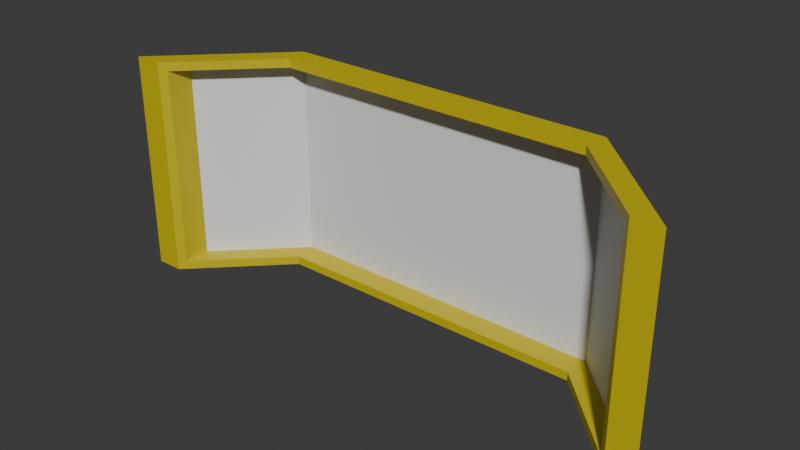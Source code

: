 # Source: window_panoramic_5x1x2.blend  (saved by Blender 4.2.67; exported with 4.5.12 LTS)
import bpy
from mathutils import Matrix  # noqa: F401  (used for matrix-valued properties, if any)

bpy.ops.wm.read_factory_settings(use_empty=True)
scene = bpy.context.scene
scene.name = 'Scene'

# ---- collections
col_collection = bpy.data.collections.new('Collection'); scene.collection.children.link(col_collection)

# ---- materials (node trees are filled in below, after node groups)
mat_material = bpy.data.materials.new('Material')
mat_material.alpha_threshold = 0.0
mat_material.roughness = 0.5
mat_material.line_color = (0.0, 0.0, 0.0, 1.0)
mat_paintable = bpy.data.materials.new('paintable')
mat_paintable_1 = bpy.data.materials.new('paintable-1')
mat_paintable_2 = bpy.data.materials.new('paintable-2')
mat_materialglass = bpy.data.materials.new('MATERIALglass')

# ---- material node trees
mat_material.use_nodes = True; mat_material.node_tree.nodes.clear()
_N = mat_material.node_tree.nodes; _L = mat_material.node_tree.links
n0 = _N.new('ShaderNodeOutputMaterial'); n0.name = 'Material Output'; n0.location = (300, 300)
n1 = _N.new('ShaderNodeBsdfPrincipled'); n1.name = 'Principled BSDF'; n1.location = (10, 300)
n1.inputs[3].default_value = 1.45
_L.new(n1.outputs[0], n0.inputs[0])
n0.is_active_output = True
mat_paintable.use_nodes = True; mat_paintable.node_tree.nodes.clear()
_N = mat_paintable.node_tree.nodes; _L = mat_paintable.node_tree.links
n0 = _N.new('ShaderNodeBsdfPrincipled'); n0.name = 'プリンシプルBSDF'; n0.location = (10, 300)
n0.inputs[0].default_value = (1.0, 0.4969, 0.0, 1.0)
n1 = _N.new('ShaderNodeOutputMaterial'); n1.name = 'マテリアル出力'; n1.location = (300, 300)
_L.new(n0.outputs[0], n1.inputs[0])
n1.is_active_output = True
mat_paintable_1.use_nodes = True; mat_paintable_1.node_tree.nodes.clear()
_N = mat_paintable_1.node_tree.nodes; _L = mat_paintable_1.node_tree.links
n0 = _N.new('ShaderNodeBsdfPrincipled'); n0.name = 'プリンシプルBSDF'; n0.location = (10, 300)
n0.inputs[0].default_value = (0.6105, 0.491, 0.0, 1.0)
n1 = _N.new('ShaderNodeOutputMaterial'); n1.name = 'マテリアル出力'; n1.location = (300, 300)
_L.new(n0.outputs[0], n1.inputs[0])
n1.is_active_output = True
mat_paintable_2.use_nodes = True; mat_paintable_2.node_tree.nodes.clear()
_N = mat_paintable_2.node_tree.nodes; _L = mat_paintable_2.node_tree.links
n0 = _N.new('ShaderNodeBsdfPrincipled'); n0.name = 'プリンシプルBSDF'; n0.location = (10, 300)
n0.inputs[0].default_value = (0.2159, 0.491, 0.0, 1.0)
n1 = _N.new('ShaderNodeOutputMaterial'); n1.name = 'マテリアル出力'; n1.location = (300, 300)
_L.new(n0.outputs[0], n1.inputs[0])
n1.is_active_output = True
mat_materialglass.use_nodes = True; mat_materialglass.node_tree.nodes.clear()
_N = mat_materialglass.node_tree.nodes; _L = mat_materialglass.node_tree.links
n0 = _N.new('ShaderNodeBsdfPrincipled'); n0.name = 'プリンシプルBSDF'; n0.location = (10, 300)
n1 = _N.new('ShaderNodeOutputMaterial'); n1.name = 'マテリアル出力'; n1.location = (300, 300)
_L.new(n0.outputs[0], n1.inputs[0])
n1.is_active_output = True

# ---- world
world_world = bpy.data.worlds.new('World'); scene.world = world_world
world_world.use_nodes = True; world_world.node_tree.nodes.clear()
_N = world_world.node_tree.nodes; _L = world_world.node_tree.links
n0 = _N.new('ShaderNodeOutputWorld'); n0.name = 'World Output'; n0.location = (300, 300)
n1 = _N.new('ShaderNodeBackground'); n1.name = 'Background'; n1.location = (10, 300)
n1.inputs[0].default_value = (0.05088, 0.05088, 0.05088, 1.0)
_L.new(n1.outputs[0], n0.inputs[0])
n0.is_active_output = True
world_world.color = (0.05088, 0.05088, 0.05088)
world_world.sun_shadow_jitter_overblur = 0.0

# ---- meshes
me_cube = bpy.data.meshes.new('Cube')
me_cube.from_pydata([(0.375, 0.125, -0.105), (0.625, -0.125, -0.125), (-0.375, 0.125, -0.105), (-0.625, -0.125, -0.125), (-0.5484, -0.04836, -0.105), (0.5484, -0.04836, -0.105), (0.3667, 0.07078, -0.105), (-0.3667, 0.07078, -0.105), (-0.5484, -0.1109, -0.105), (0.5484, -0.1109, -0.105), (0.375, 0.125, 0.355), (0.625, -0.125, 0.375), (-0.375, 0.125, 0.355), (-0.625, -0.125, 0.375), (-0.5484, -0.04836, 0.355), (0.5484, -0.04836, 0.355), (0.3667, 0.07078, 0.355), (-0.3667, 0.07078, 0.355), (-0.5484, -0.1109, 0.355), (0.5484, -0.1109, 0.355), (0.375, 0.125, -0.125), (-0.375, 0.125, -0.125), (-0.5625, -0.0625, -0.125), (0.5625, -0.0625, -0.125), (0.375, 0.125, 0.375), (-0.375, 0.125, 0.375), (-0.5625, -0.0625, 0.375), (0.5625, -0.0625, 0.375), (0.3667, 0.07078, -0.125), (-0.3667, 0.07078, -0.125), (0.5625, -0.125, -0.125), (-0.5625, -0.125, -0.125), (0.3667, 0.07078, 0.375), (-0.3667, 0.07078, 0.375), (0.5625, -0.125, 0.375), (-0.5625, -0.125, 0.375)], [], [(23, 30, 28, 20), (28, 29, 21, 20), (29, 31, 22, 21), (30, 23, 1), (22, 31, 3), (27, 24, 32, 34), (32, 24, 25, 33), (33, 25, 26, 35), (34, 11, 27), (26, 13, 35), (2, 12, 10, 0), (4, 14, 18, 8), (31, 35, 13, 3), (4, 14, 12, 2), (1, 11, 34, 30), (0, 10, 15, 5), (0, 2, 7, 6), (8, 7, 2, 4), (23, 27, 11, 1), (3, 13, 26, 22), (0, 20, 21, 2), (2, 21, 22, 4), (5, 23, 20, 0), (12, 25, 24, 10), (14, 26, 25, 12), (10, 24, 27, 15), (4, 22, 26, 14), (15, 27, 23, 5), (7, 29, 28, 6), (6, 28, 30, 9), (8, 31, 29, 7), (16, 32, 33, 17), (19, 34, 32, 16), (17, 33, 35, 18), (18, 35, 31, 8), (9, 30, 34, 19), (5, 0, 6, 9), (9, 19, 15, 5), (19, 16, 10, 15), (16, 17, 12, 10), (14, 12, 17, 18)])
me_cube.polygons.foreach_set('material_index', [2, 2, 2, 2, 2, 2, 2, 2, 2, 2, 4, 2, 2, 4, 2, 4, 2, 2, 3, 3, 1, 1, 1, 1, 1, 1, 1, 1, 2, 2, 2, 2, 2, 2, 2, 2, 2, 2, 2, 2, 2])
_uv = me_cube.uv_layers.new(name='UVMap')
_uv.uv.foreach_set('vector', [0.0, 0.0, 0.0, 0.0, 0.0, 0.0, 0.0, 0.0, 0.0, 0.0, 0.0, 0.0, 0.0, 0.0, 0.0, 0.0, 0.0, 0.0, 0.0, 0.0, 0.0, 0.0, 0.0, 0.0, 0.0, 0.0, 0.0, 0.0, 0.0, 0.0, 0.0, 0.0, 0.0, 0.0, 0.0, 0.0, 0.0, 0.0, 0.0, 0.0, 0.0, 0.0, 0.0, 0.0, 0.0, 0.0, 0.0, 0.0, 0.0, 0.0, 0.0, 0.0, 0.0, 0.0, 0.0, 0.0, 0.0, 0.0, 0.0, 0.0, 0.0, 0.0, 0.0, 0.0, 0.0, 0.0, 0.0, 0.0, 0.0, 0.0, 0.0, 0.0, 0.0, 0.0, 0.0, 0.0, 0.0, 0.0, 0.0, 0.0, 0.0, 0.0, 0.0, 0.0, 0.0, 0.0, 0.0, 0.0, 0.0, 0.0, 0.0, 0.0, 0.0, 0.0, 0.0, 0.0, 0.0, 0.0, 0.0, 0.0, 0.0, 0.0, 0.0, 0.0, 0.0, 0.0, 0.0, 0.0, 0.0, 0.0, 0.0, 0.0, 0.0, 0.0, 0.0, 0.0, 0.0, 0.0, 0.0, 0.0, 0.0, 0.0, 0.0, 0.0, 0.0, 0.0, 0.0, 0.0, 0.0, 0.0, 0.0, 0.0, 0.0, 0.0, 0.0, 0.0, 0.0, 0.0, 0.0, 0.0, 0.0, 0.0, 0.0, 0.0, 0.0, 0.0, 0.0, 0.0, 0.0, 0.0, 0.0, 0.0, 0.0, 0.0, 0.0, 0.0, 0.0, 0.0, 0.0, 0.0, 0.0, 0.0, 0.0, 0.0, 0.0, 0.0, 0.0, 0.0, 0.0, 0.0, 0.0, 0.0, 0.0, 0.0, 0.0, 0.0, 0.0, 0.0, 0.0, 0.0, 0.0, 0.0, 0.0, 0.0, 0.0, 0.0, 0.0, 0.0, 0.0, 0.0, 0.0, 0.0, 0.0, 0.0, 0.0, 0.0, 0.0, 0.0, 0.0, 0.0, 0.0, 0.0, 0.0, 0.0, 0.0, 0.0, 0.0, 0.0, 0.0, 0.0, 0.0, 0.0, 0.0, 0.0, 0.0, 0.0, 0.0, 0.0, 0.0, 0.0, 0.0, 0.0, 0.0, 0.0, 0.0, 0.0, 0.0, 0.0, 0.0, 0.0, 0.0, 0.0, 0.0, 0.0, 0.0, 0.0, 0.0, 0.0, 0.0, 0.0, 0.0, 0.0, 0.0, 0.0, 0.0, 0.0, 0.0, 0.0, 0.0, 0.0, 0.0, 0.0, 0.0, 0.0, 0.0, 0.0, 0.0, 0.0, 0.0, 0.0, 0.0, 0.0, 0.0, 0.0, 0.0, 0.0, 0.0, 0.0, 0.0, 0.0, 0.0, 0.0, 0.0, 0.0, 0.0, 0.0, 0.0, 0.0, 0.0, 0.0, 0.0, 0.0, 0.0, 0.0, 0.0, 0.0, 0.0, 0.0, 0.0, 0.0, 0.0, 0.0, 0.0, 0.0, 0.0, 0.0, 0.0, 0.0, 0.0, 0.0, 0.0, 0.0, 0.0, 0.0, 0.0, 0.0, 0.0, 0.0, 0.0, 0.0, 0.0, 0.0, 0.0, 0.0, 0.0, 0.0, 0.0, 0.0, 0.0, 0.0])
me_cube.materials.append(mat_material)
me_cube.materials.append(mat_paintable)
me_cube.materials.append(mat_paintable_1)
me_cube.materials.append(mat_paintable_2)
me_cube.materials.append(mat_materialglass)
me_cube.use_mirror_vertex_groups = False
me_cube.update()

# ---- objects
ob_cube = bpy.data.objects.new('Cube', me_cube)

# ---- transforms, parenting, visibility, modifiers, constraints
ob_cube.location = (0.0, 0.0, 0.0)
ob_cube.lock_rotations_4d = False
ob_cube.empty_display_type = 'ARROWS'
ob_cube.lineart.crease_threshold = 0.0

# ---- collection membership
col_collection.objects.link(ob_cube)

# ---- scene / render settings (as saved in the file)
scene.frame_start = 1; scene.frame_end = 250; scene.frame_set(1)
scene.render.engine = 'BLENDER_EEVEE_NEXT'
bpy.context.view_layer.update()

# ---- added for rendering (the .blend has no active camera and no usable light): camera, sun
cam_auto = bpy.data.cameras.new('AutoCamera')
cam_auto.lens = 50.0
cam_auto.sensor_width = 36.0
cam_auto.clip_end = 1000.0
ob_auto_camera = bpy.data.objects.new('AutoCamera', cam_auto)
scene.collection.objects.link(ob_auto_camera)
ob_auto_camera.location = (1.26691, -1.52029, 1.13853)
ob_auto_camera.rotation_euler = (1.09748, -7.21219e-08, 0.694738)
scene.camera = ob_auto_camera
light_auto_sun = bpy.data.lights.new('AutoSun', 'SUN')
light_auto_sun.energy = 3.0
light_auto_sun.angle = 0.0523599
ob_auto_sun = bpy.data.objects.new('AutoSun', light_auto_sun)
scene.collection.objects.link(ob_auto_sun)
ob_auto_sun.rotation_euler = (0.872665, 0.174533, 0.523599)
bpy.context.view_layer.update()
